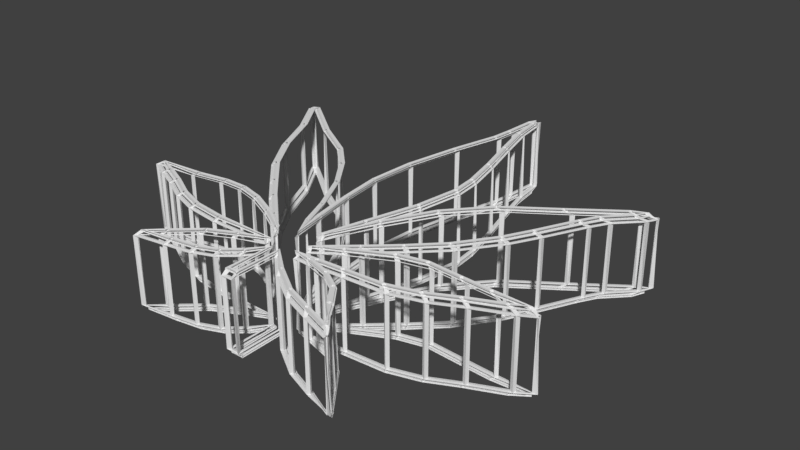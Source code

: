# Source: naveChala.blend  (saved by Blender 2.78.0; exported with 4.5.12 LTS)
import bpy
from mathutils import Matrix  # noqa: F401  (used for matrix-valued properties, if any)

bpy.ops.wm.read_factory_settings(use_empty=True)
scene = bpy.context.scene
scene.name = 'Scene'

# ---- collections
col_collection_1 = bpy.data.collections.new('Collection 1'); scene.collection.children.link(col_collection_1)

# ---- world
world_world = bpy.data.worlds.new('World'); scene.world = world_world
world_world.color = (0.05088, 0.05088, 0.05088)
world_world.use_sun_shadow = False
world_world.sun_shadow_jitter_overblur = 0.0
world_world.cycles.sampling_method = 'MANUAL'

# ---- meshes
me_cube_001 = bpy.data.meshes.new('Cube.001')
me_cube_001.from_pydata([(0.03907, -1.0, -0.8604), (0.1387, -1.0, -0.7473), (0.03907, -1.0, -0.661), (0.2627, -1.0, -0.8281), (0.5105, -1.0, -0.9197), (0.3839, -1.0, -0.8739), (0.5105, 1.0, -0.9197), (0.5105, -1.0, -0.9197), (0.3839, -1.0, -0.8739), (0.3839, 1.0, -0.8739), (0.2627, -1.0, -0.8281), (0.2627, 1.0, -0.8281), (0.1387, -1.0, -0.7473), (0.1387, 1.0, -0.7473), (0.03907, -1.0, -0.661), (0.03907, 1.0, -0.661), (0.03907, -1.0, -0.8604), (0.03907, 1.0, -0.8604), (-0.004028, -1.0, -0.8604), (-0.004028, 1.0, -0.8604), (-0.004028, -1.0, -0.6637), (-0.004028, 1.0, -0.6637), (-0.05791, -1.0, -0.7338), (-0.05791, 1.0, -0.7338), (-0.1253, -1.0, -0.7904), (-0.1253, 1.0, -0.7904), (-0.2115, -1.0, -0.8254), (-0.2115, 1.0, -0.8254), (-0.3246, -1.0, -0.8442), (-0.3246, 1.0, -0.8442), (-0.4566, -1.0, -0.8658), (-0.4566, 1.0, -0.8658), (-0.3866, -1.0, -0.8092), (-0.3866, 1.0, -0.8092), (-0.2815, -1.0, -0.7176), (-0.2815, 1.0, -0.7176), (-0.171, -1.0, -0.6637), (-0.171, 1.0, -0.6637), (-0.05252, -1.0, -0.6152), (-0.05252, 1.0, -0.6152), (-0.3246, -1.0, -0.6152), (-0.3246, 1.0, -0.6152), (-0.4755, -1.0, -0.5964), (-0.4755, 1.0, -0.5964), (-0.594, -1.0, -0.556), (-0.594, 1.0, -0.556), (-0.7071, -1.0, -0.4967), (-0.7071, 1.0, -0.4967), (-0.8041, -1.0, -0.4536), (-0.8041, 1.0, -0.4536), (-0.8822, -1.0, -0.4159), (-0.8822, 1.0, -0.4159), (-0.6856, -1.0, -0.4051), (-0.6856, 1.0, -0.4051), (-0.5482, -1.0, -0.3809), (-0.5482, 1.0, -0.3809), (-0.4458, -1.0, -0.3809), (-0.4458, 1.0, -0.3809), (-0.3408, -1.0, -0.4078), (-0.3408, 1.0, -0.4078), (-0.2249, -1.0, -0.4617), (-0.2249, 1.0, -0.4617), (-0.101, -1.0, -0.5344), (-0.101, 1.0, -0.5344), (-0.07138, -1.0, -0.556), (-0.07138, 1.0, -0.556), (-0.1818, -1.0, -0.4644), (-0.1818, 1.0, -0.4644), (-0.3004, -1.0, -0.3539), (-0.3004, 1.0, -0.3539), (-0.4, -1.0, -0.2516), (-0.4, 1.0, -0.2516), (-0.5186, -1.0, -0.1276), (-0.5186, 1.0, -0.1276), (-0.6317, -1.0, 0.0448), (-0.6317, 1.0, 0.0448), (-0.726, -1.0, 0.2468), (-0.726, 1.0, 0.2468), (-0.8364, -1.0, 0.4193), (-0.8364, 1.0, 0.4193), (-0.8203, -1.0, 0.4274), (-0.8203, 1.0, 0.4274), (-0.6021, -1.0, 0.2603), (-0.6021, 1.0, 0.2603), (-0.4135, -1.0, 0.1445), (-0.4135, 1.0, 0.1445), (-0.303, -1.0, 0.03671), (-0.303, 1.0, 0.03671), (-0.198, -1.0, -0.1061), (-0.198, 1.0, -0.1061), (-0.1037, -1.0, -0.2893), (-0.1037, 1.0, -0.2893), (-0.04982, -1.0, -0.424), (-0.04982, 1.0, -0.424), (-0.009416, -1.0, -0.5129), (-0.009416, 1.0, -0.5129), (-0.04174, -1.0, -0.3701), (-0.04174, 1.0, -0.3701), (-0.07407, -1.0, -0.1842), (-0.07407, 1.0, -0.1842), (-0.09562, -1.0, 0.00169), (-0.09562, 1.0, 0.00169), (-0.08215, -1.0, 0.2064), (-0.08215, 1.0, 0.2064), (-0.03366, -1.0, 0.4489), (-0.03366, 1.0, 0.4489), (0.02291, -1.0, 0.6671), (0.02291, 1.0, 0.6671), (0.03369, -1.0, 0.7587), (0.03369, 1.0, 0.7587), (0.04446, -1.0, 0.9042), (0.04446, 1.0, 0.9042), (0.05254, -1.0, 0.9311), (0.05254, 1.0, 0.9311), (0.06332, -1.0, 0.9015), (0.06332, 1.0, 0.9015), (0.07948, -1.0, 0.7695), (0.07948, 1.0, 0.7695), (0.1226, -1.0, 0.5971), (0.1226, 1.0, 0.5971), (0.1738, -1.0, 0.4112), (0.1738, 1.0, 0.4112), (0.2115, -1.0, 0.2468), (0.2115, 1.0, 0.2468), (0.2223, -1.0, 0.1283), (0.2223, 1.0, 0.1283), (0.1926, -1.0, -0.06836), (0.1926, 1.0, -0.06836), (0.1253, -1.0, -0.2973), (0.1253, 1.0, -0.2973), (0.07409, -1.0, -0.4725), (0.07409, 1.0, -0.4725), (0.0714, -1.0, -0.4913), (0.0714, 1.0, -0.4913), (0.1684, -1.0, -0.265), (0.1684, 1.0, -0.265), (0.2815, -1.0, -0.06027), (0.2815, 1.0, -0.06027), (0.4324, -1.0, 0.1068), (0.4324, 1.0, 0.1068), (0.6425, -1.0, 0.2522), (0.6425, 1.0, 0.2522), (0.8472, -1.0, 0.3977), (0.8472, 1.0, 0.3977), (0.9011, -1.0, 0.4247), (0.9011, 1.0, 0.4247), (0.8769, -1.0, 0.3816), (0.8769, 1.0, 0.3816), (0.7826, -1.0, 0.2846), (0.7826, 1.0, 0.2846), (0.7395, -1.0, 0.2091), (0.7395, 1.0, 0.2091), (0.6533, -1.0, 0.03402), (0.6533, 1.0, 0.03402), (0.5913, -1.0, -0.08183), (0.5913, 1.0, -0.08183), (0.4782, -1.0, -0.2381), (0.4782, 1.0, -0.2381), (0.3596, -1.0, -0.3539), (0.3596, 1.0, -0.3539), (0.2438, -1.0, -0.4563), (0.2438, 1.0, -0.4563), (0.1387, -1.0, -0.5452), (0.1387, 1.0, -0.5452), (0.101, -1.0, -0.5721), (0.101, 1.0, -0.5721), (0.2115, -1.0, -0.5075), (0.2115, 1.0, -0.5075), (0.3785, -1.0, -0.424), (0.3785, 1.0, -0.424), (0.5024, -1.0, -0.3943), (0.5024, 1.0, -0.3943), (0.656, -1.0, -0.4051), (0.656, 1.0, -0.4051), (0.788, -1.0, -0.4132), (0.788, 1.0, -0.4132), (0.9415, -1.0, -0.4132), (0.9415, 1.0, -0.4132), (0.8796, -1.0, -0.4482), (0.8796, 1.0, -0.4482), (0.7368, -1.0, -0.5102), (0.7368, 1.0, -0.5102), (0.6156, -1.0, -0.5694), (0.6156, 1.0, -0.5694), (0.4836, -1.0, -0.6072), (0.4836, 1.0, -0.6072), (0.3058, -1.0, -0.6179), (0.3058, 1.0, -0.6179), (0.1899, -1.0, -0.626), (0.1899, 1.0, -0.626), (0.09295, -1.0, -0.626), (0.09295, 1.0, -0.626), (0.163, -1.0, -0.6368), (0.163, 1.0, -0.6368), (0.2734, -1.0, -0.6691), (0.2734, 1.0, -0.6691), (0.3596, -1.0, -0.723), (0.3596, 1.0, -0.723), (0.4243, -1.0, -0.8065), (0.4243, 1.0, -0.8065), (0.497, -1.0, -0.8981), (0.497, 1.0, -0.8981), (0.497, -1.0, -0.8981), (0.497, 1.0, -0.8981), (-0.004028, -1.0, -0.8604), (-0.004028, -1.0, -0.6637), (-0.05791, -1.0, -0.7338), (-0.1253, -1.0, -0.7904), (-0.2115, -1.0, -0.8254), (-0.3246, -1.0, -0.8442), (-0.4566, -1.0, -0.8658), (-0.3866, -1.0, -0.8092), (-0.2815, -1.0, -0.7176), (-0.171, -1.0, -0.6637), (-0.05252, -1.0, -0.6152), (-0.3246, -1.0, -0.6152), (-0.4755, -1.0, -0.5964), (-0.594, -1.0, -0.556), (-0.7071, -1.0, -0.4967), (-0.8041, -1.0, -0.4536), (-0.8822, -1.0, -0.4159), (-0.6856, -1.0, -0.4051), (-0.5482, -1.0, -0.3809), (-0.4458, -1.0, -0.3809), (-0.3408, -1.0, -0.4078), (-0.2249, -1.0, -0.4617), (-0.101, -1.0, -0.5344), (-0.07138, -1.0, -0.556), (-0.1818, -1.0, -0.4644), (-0.3004, -1.0, -0.3539), (-0.4, -1.0, -0.2516), (-0.5186, -1.0, -0.1276), (-0.6317, -1.0, 0.0448), (-0.726, -1.0, 0.2468), (-0.8364, -1.0, 0.4193), (-0.8203, -1.0, 0.4274), (-0.6021, -1.0, 0.2603), (-0.4135, -1.0, 0.1445), (-0.303, -1.0, 0.03671), (-0.198, -1.0, -0.1061), (-0.1037, -1.0, -0.2893), (-0.04982, -1.0, -0.424), (-0.009416, -1.0, -0.5129), (-0.04174, -1.0, -0.3701), (-0.07407, -1.0, -0.1842), (-0.09562, -1.0, 0.00169), (-0.08215, -1.0, 0.2064), (-0.03366, -1.0, 0.4489), (0.02291, -1.0, 0.6671), (0.03369, -1.0, 0.7587), (0.04446, -1.0, 0.9042), (0.05254, -1.0, 0.9311), (0.06332, -1.0, 0.9015), (0.07948, -1.0, 0.7695), (0.1226, -1.0, 0.5971), (0.1738, -1.0, 0.4112), (0.2115, -1.0, 0.2468), (0.2223, -1.0, 0.1283), (0.1926, -1.0, -0.06836), (0.1253, -1.0, -0.2973), (0.07409, -1.0, -0.4725), (0.0714, -1.0, -0.4913), (0.1684, -1.0, -0.265), (0.2815, -1.0, -0.06027), (0.4324, -1.0, 0.1068), (0.6425, -1.0, 0.2522), (0.8472, -1.0, 0.3977), (0.9011, -1.0, 0.4247), (0.8769, -1.0, 0.3816), (0.7826, -1.0, 0.2846), (0.7395, -1.0, 0.2091), (0.6533, -1.0, 0.03402), (0.5913, -1.0, -0.08183), (0.4782, -1.0, -0.2381), (0.3596, -1.0, -0.3539), (0.2438, -1.0, -0.4563), (0.1387, -1.0, -0.5452), (0.101, -1.0, -0.5721), (0.2115, -1.0, -0.5075), (0.3785, -1.0, -0.424), (0.5024, -1.0, -0.3943), (0.656, -1.0, -0.4051), (0.788, -1.0, -0.4132), (0.9415, -1.0, -0.4132), (0.8796, -1.0, -0.4482), (0.7368, -1.0, -0.5102), (0.6156, -1.0, -0.5694), (0.4836, -1.0, -0.6072), (0.3058, -1.0, -0.6179), (0.1899, -1.0, -0.626), (0.09295, -1.0, -0.626), (0.163, -1.0, -0.6368), (0.2734, -1.0, -0.6691), (0.3596, -1.0, -0.723), (0.4243, -1.0, -0.8065), (0.497, -1.0, -0.8981), (0.497, -1.0, -0.8981), (0.03956, -1.085, -0.8419), (0.1361, -1.085, -0.7323), (0.03956, -1.085, -0.6488), (0.2561, -1.085, -0.8106), (0.3735, -1.085, -0.8549), (0.4961, -1.085, -0.8993), (-0.002182, -1.085, -0.8419), (-0.002182, -1.085, -0.6514), (-0.05436, -1.085, -0.7193), (-0.1196, -1.085, -0.7741), (-0.2031, -1.085, -0.808), (-0.3126, -1.085, -0.8262), (-0.4405, -1.085, -0.8471), (-0.3726, -1.085, -0.7923), (-0.2709, -1.085, -0.7036), (-0.1639, -1.085, -0.6514), (-0.04914, -1.085, -0.6045), (-0.3126, -1.085, -0.6045), (-0.4587, -1.085, -0.5862), (-0.5735, -1.085, -0.5471), (-0.6831, -1.085, -0.4897), (-0.777, -1.085, -0.4479), (-0.8527, -1.085, -0.4114), (-0.6622, -1.085, -0.401), (-0.5292, -1.085, -0.3775), (-0.43, -1.085, -0.3775), (-0.3283, -1.085, -0.4036), (-0.2161, -1.085, -0.4558), (-0.0961, -1.085, -0.5262), (-0.06741, -1.085, -0.5471), (-0.1744, -1.085, -0.4584), (-0.2892, -1.085, -0.3514), (-0.3857, -1.085, -0.2522), (-0.5005, -1.085, -0.1322), (-0.6101, -1.085, 0.03476), (-0.7014, -1.085, 0.2304), (-0.8083, -1.085, 0.3974), (-0.7927, -1.085, 0.4052), (-0.5814, -1.085, 0.2435), (-0.3987, -1.085, 0.1313), (-0.2918, -1.085, 0.02693), (-0.19, -1.085, -0.1114), (-0.09871, -1.085, -0.2888), (-0.04653, -1.085, -0.4192), (-0.0074, -1.085, -0.5053), (-0.03871, -1.085, -0.367), (-0.07001, -1.085, -0.187), (-0.09089, -1.085, -0.00699), (-0.07784, -1.085, 0.1913), (-0.03088, -1.085, 0.4261), (0.02391, -1.085, 0.6375), (0.03434, -1.085, 0.7262), (0.04478, -1.085, 0.8671), (0.05261, -1.085, 0.8931), (0.06304, -1.085, 0.8644), (0.07869, -1.085, 0.7366), (0.1204, -1.085, 0.5696), (0.17, -1.085, 0.3896), (0.2065, -1.085, 0.2304), (0.217, -1.085, 0.1156), (0.1883, -1.085, -0.07483), (0.123, -1.085, -0.2966), (0.07348, -1.085, -0.4662), (0.07087, -1.085, -0.4845), (0.1648, -1.085, -0.2653), (0.2744, -1.085, -0.067), (0.4205, -1.085, 0.09476), (0.624, -1.085, 0.2357), (0.8222, -1.085, 0.3765), (0.8744, -1.085, 0.4026), (0.8509, -1.085, 0.3609), (0.7596, -1.085, 0.267), (0.7179, -1.085, 0.1939), (0.6344, -1.085, 0.02432), (0.5744, -1.085, -0.08787), (0.4648, -1.085, -0.2392), (0.35, -1.085, -0.3514), (0.2378, -1.085, -0.4505), (0.1361, -1.085, -0.5366), (0.09957, -1.085, -0.5627), (0.2065, -1.085, -0.5001), (0.3683, -1.085, -0.4192), (0.4883, -1.085, -0.3905), (0.637, -1.085, -0.401), (0.7648, -1.085, -0.4088), (0.9135, -1.085, -0.4088), (0.8535, -1.085, -0.4427), (0.7153, -1.085, -0.5027), (0.5979, -1.085, -0.5601), (0.47, -1.085, -0.5966), (0.2978, -1.085, -0.6071), (0.1857, -1.085, -0.6149), (0.09174, -1.085, -0.6149), (0.1596, -1.085, -0.6253), (0.2665, -1.085, -0.6567), (0.35, -1.085, -0.7088), (0.4126, -1.085, -0.7897), (0.4831, -1.085, -0.8784), (0.4831, -1.085, -0.8784), (0.4973, 1.097, -0.9009), (0.3743, 1.097, -0.8565), (0.2566, 1.097, -0.812), (0.1363, 1.097, -0.7335), (0.03952, 1.097, -0.6498), (0.03952, 1.097, -0.8434), (-0.00233, 1.097, -0.8434), (-0.00233, 1.097, -0.6524), (-0.05465, 1.097, -0.7204), (-0.12, 1.097, -0.7754), (-0.2037, 1.097, -0.8094), (-0.3136, 1.097, -0.8277), (-0.4418, 1.097, -0.8486), (-0.3738, 1.097, -0.7937), (-0.2718, 1.097, -0.7047), (-0.1645, 1.097, -0.6524), (-0.04941, 1.097, -0.6053), (-0.3136, 1.097, -0.6053), (-0.4601, 1.097, -0.587), (-0.5752, 1.097, -0.5478), (-0.685, 1.097, -0.4902), (-0.7792, 1.097, -0.4484), (-0.8551, 1.097, -0.4118), (-0.6641, 1.097, -0.4013), (-0.5307, 1.097, -0.3778), (-0.4313, 1.097, -0.3778), (-0.3293, 1.097, -0.4039), (-0.2168, 1.097, -0.4562), (-0.0965, 1.097, -0.5269), (-0.06772, 1.097, -0.5478), (-0.175, 1.097, -0.4588), (-0.2901, 1.097, -0.3516), (-0.3868, 1.097, -0.2522), (-0.5019, 1.097, -0.1319), (-0.6118, 1.097, 0.03556), (-0.7033, 1.097, 0.2318), (-0.8106, 1.097, 0.3992), (-0.7949, 1.097, 0.407), (-0.583, 1.097, 0.2448), (-0.3999, 1.097, 0.1324), (-0.2927, 1.097, 0.02771), (-0.1907, 1.097, -0.1109), (-0.09911, 1.097, -0.2888), (-0.0468, 1.097, -0.4196), (-0.007562, 1.097, -0.5059), (-0.03895, 1.097, -0.3673), (-0.07034, 1.097, -0.1868), (-0.09127, 1.097, -0.006292), (-0.07819, 1.097, 0.1925), (-0.0311, 1.097, 0.4279), (0.02383, 1.097, 0.6398), (0.03429, 1.097, 0.7288), (0.04475, 1.097, 0.87), (0.0526, 1.097, 0.8962), (0.06306, 1.097, 0.8674), (0.07876, 1.097, 0.7392), (0.1206, 1.097, 0.5718), (0.1703, 1.097, 0.3913), (0.2069, 1.097, 0.2318), (0.2174, 1.097, 0.1167), (0.1886, 1.097, -0.07431), (0.1232, 1.097, -0.2967), (0.07353, 1.097, -0.4667), (0.07091, 1.097, -0.485), (0.1651, 1.097, -0.2653), (0.2749, 1.097, -0.06646), (0.4214, 1.097, 0.09573), (0.6254, 1.097, 0.237), (0.8242, 1.097, 0.3782), (0.8766, 1.097, 0.4044), (0.853, 1.097, 0.3626), (0.7615, 1.097, 0.2684), (0.7196, 1.097, 0.1951), (0.6359, 1.097, 0.0251), (0.5757, 1.097, -0.08739), (0.4659, 1.097, -0.2391), (0.3508, 1.097, -0.3516), (0.2383, 1.097, -0.451), (0.1363, 1.097, -0.5373), (0.09968, 1.097, -0.5635), (0.2069, 1.097, -0.5007), (0.3691, 1.097, -0.4196), (0.4894, 1.097, -0.3908), (0.6385, 1.097, -0.4013), (0.7667, 1.097, -0.4091), (0.9158, 1.097, -0.4091), (0.8556, 1.097, -0.4431), (0.717, 1.097, -0.5033), (0.5993, 1.097, -0.5609), (0.4711, 1.097, -0.5975), (0.2985, 1.097, -0.608), (0.186, 1.097, -0.6158), (0.09184, 1.097, -0.6158), (0.1598, 1.097, -0.6263), (0.2671, 1.097, -0.6577), (0.3508, 1.097, -0.71), (0.4136, 1.097, -0.7911), (0.4842, 1.097, -0.88), (0.4842, 1.097, -0.88), (0.03982, -1.142, -0.8419), (0.1347, -1.142, -0.7323), (0.03982, -1.142, -0.6488), (0.2526, -1.142, -0.8106), (0.368, -1.142, -0.8549), (0.4885, -1.142, -0.8993), (-0.001198, -1.142, -0.8419), (-0.001198, -1.142, -0.6514), (-0.05247, -1.142, -0.7193), (-0.1166, -1.142, -0.7741), (-0.1986, -1.142, -0.808), (-0.3063, -1.142, -0.8262), (-0.4319, -1.142, -0.8471), (-0.3652, -1.142, -0.7923), (-0.2653, -1.142, -0.7036), (-0.1601, -1.142, -0.6514), (-0.04734, -1.142, -0.6045), (-0.3063, -1.142, -0.6045), (-0.4498, -1.142, -0.5862), (-0.5626, -1.142, -0.5471), (-0.6703, -1.142, -0.4897), (-0.7626, -1.142, -0.4479), (-0.8369, -1.142, -0.4114), (-0.6498, -1.142, -0.401), (-0.5191, -1.142, -0.3775), (-0.4216, -1.142, -0.3775), (-0.3217, -1.142, -0.4036), (-0.2114, -1.142, -0.4558), (-0.09349, -1.142, -0.5262), (-0.06529, -1.142, -0.5471), (-0.1704, -1.142, -0.4584), (-0.2832, -1.142, -0.3514), (-0.3781, -1.142, -0.2522), (-0.4909, -1.142, -0.1322), (-0.5985, -1.142, 0.03476), (-0.6883, -1.142, 0.2304), (-0.7934, -1.142, 0.3974), (-0.778, -1.142, 0.4052), (-0.5703, -1.142, 0.2435), (-0.3909, -1.142, 0.1313), (-0.2858, -1.142, 0.02693), (-0.1858, -1.142, -0.1114), (-0.09605, -1.142, -0.2888), (-0.04478, -1.142, -0.4192), (-0.006326, -1.142, -0.5053), (-0.03709, -1.142, -0.367), (-0.06785, -1.142, -0.187), (-0.08836, -1.142, -0.00699), (-0.07554, -1.142, 0.1913), (-0.0294, -1.142, 0.4261), (0.02444, -1.142, 0.6375), (0.03469, -1.142, 0.7262), (0.04495, -1.142, 0.8671), (0.05264, -1.142, 0.8931), (0.06289, -1.142, 0.8644), (0.07827, -1.142, 0.7366), (0.1193, -1.142, 0.5696), (0.168, -1.142, 0.3896), (0.2039, -1.142, 0.2304), (0.2141, -1.142, 0.1156), (0.1859, -1.142, -0.07483), (0.1219, -1.142, -0.2966), (0.07315, -1.142, -0.4662), (0.07058, -1.142, -0.4845), (0.1629, -1.142, -0.2653), (0.2705, -1.142, -0.067), (0.4141, -1.142, 0.09476), (0.6141, -1.142, 0.2357), (0.8089, -1.142, 0.3765), (0.8602, -1.142, 0.4026), (0.8371, -1.142, 0.3609), (0.7474, -1.142, 0.267), (0.7064, -1.142, 0.1939), (0.6243, -1.142, 0.02432), (0.5654, -1.142, -0.08787), (0.4577, -1.142, -0.2392), (0.3449, -1.142, -0.3514), (0.2347, -1.142, -0.4505), (0.1347, -1.142, -0.5366), (0.09878, -1.142, -0.5627), (0.2039, -1.142, -0.5001), (0.3628, -1.142, -0.4192), (0.4808, -1.142, -0.3905), (0.6269, -1.142, -0.401), (0.7525, -1.142, -0.4088), (0.8986, -1.142, -0.4088), (0.8397, -1.142, -0.4427), (0.7038, -1.142, -0.5027), (0.5884, -1.142, -0.5601), (0.4628, -1.142, -0.5966), (0.2936, -1.142, -0.6071), (0.1834, -1.142, -0.6149), (0.09109, -1.142, -0.6149), (0.1577, -1.142, -0.6253), (0.2629, -1.142, -0.6567), (0.3449, -1.142, -0.7088), (0.4064, -1.142, -0.7897), (0.4756, -1.142, -0.8784), (0.4756, -1.142, -0.8784), (0.4973, 1.153, -0.9009), (0.3743, 1.153, -0.8565), (0.2566, 1.153, -0.812), (0.1363, 1.153, -0.7335), (0.03952, 1.153, -0.6498), (0.03952, 1.153, -0.8434), (-0.00233, 1.153, -0.8434), (-0.00233, 1.153, -0.6524), (-0.05465, 1.153, -0.7204), (-0.12, 1.153, -0.7754), (-0.2037, 1.153, -0.8094), (-0.3136, 1.153, -0.8277), (-0.4418, 1.153, -0.8486), (-0.3738, 1.153, -0.7937), (-0.2718, 1.153, -0.7047), (-0.1645, 1.153, -0.6524), (-0.04941, 1.153, -0.6053), (-0.3136, 1.153, -0.6053), (-0.4601, 1.153, -0.587), (-0.5752, 1.153, -0.5478), (-0.685, 1.153, -0.4902), (-0.7792, 1.153, -0.4484), (-0.8551, 1.153, -0.4118), (-0.6641, 1.153, -0.4013), (-0.5307, 1.153, -0.3778), (-0.4313, 1.153, -0.3778), (-0.3293, 1.153, -0.4039), (-0.2168, 1.153, -0.4562), (-0.0965, 1.153, -0.5269), (-0.06772, 1.153, -0.5478), (-0.175, 1.153, -0.4588), (-0.2901, 1.153, -0.3516), (-0.3868, 1.153, -0.2522), (-0.5019, 1.153, -0.1319), (-0.6118, 1.153, 0.03556), (-0.7033, 1.153, 0.2318), (-0.8106, 1.153, 0.3992), (-0.7949, 1.153, 0.407), (-0.583, 1.153, 0.2448), (-0.3999, 1.153, 0.1324), (-0.2927, 1.153, 0.02771), (-0.1907, 1.153, -0.1109), (-0.09911, 1.153, -0.2888), (-0.0468, 1.153, -0.4196), (-0.007562, 1.153, -0.5059), (-0.03895, 1.153, -0.3673), (-0.07034, 1.153, -0.1868), (-0.09127, 1.153, -0.006292), (-0.07819, 1.153, 0.1925), (-0.0311, 1.153, 0.4279), (0.02383, 1.153, 0.6398), (0.03429, 1.153, 0.7288), (0.04475, 1.153, 0.87), (0.0526, 1.153, 0.8962), (0.06306, 1.153, 0.8674), (0.07876, 1.153, 0.7392), (0.1206, 1.153, 0.5718), (0.1703, 1.153, 0.3913), (0.2069, 1.153, 0.2318), (0.2174, 1.153, 0.1167), (0.1886, 1.153, -0.07431), (0.1232, 1.153, -0.2967), (0.07353, 1.153, -0.4667), (0.07091, 1.153, -0.485), (0.1651, 1.153, -0.2653), (0.2749, 1.153, -0.06646), (0.4214, 1.153, 0.09573), (0.6254, 1.153, 0.237), (0.8242, 1.153, 0.3782), (0.8766, 1.153, 0.4044), (0.853, 1.153, 0.3626), (0.7615, 1.153, 0.2684), (0.7196, 1.153, 0.1951), (0.6359, 1.153, 0.0251), (0.5757, 1.153, -0.08739), (0.4659, 1.153, -0.2391), (0.3508, 1.153, -0.3516), (0.2383, 1.153, -0.451), (0.1363, 1.153, -0.5373), (0.09968, 1.153, -0.5635), (0.2069, 1.153, -0.5007), (0.3691, 1.153, -0.4196), (0.4894, 1.153, -0.3908), (0.6385, 1.153, -0.4013), (0.7667, 1.153, -0.4091), (0.9158, 1.153, -0.4091), (0.8556, 1.153, -0.4431), (0.717, 1.153, -0.5033), (0.5993, 1.153, -0.5609), (0.4711, 1.153, -0.5975), (0.2985, 1.153, -0.608), (0.186, 1.153, -0.6158), (0.09184, 1.153, -0.6158), (0.1598, 1.153, -0.6263), (0.2671, 1.153, -0.6577), (0.3508, 1.153, -0.71), (0.4136, 1.153, -0.7911), (0.4842, 1.153, -0.88), (0.4842, 1.153, -0.88)], [], [(182, 184, 287, 286), (203, 6, 4, 202), (46, 48, 219, 218), (148, 150, 270, 269), (80, 82, 236, 235), (6, 9, 8, 4), (114, 116, 253, 252), (8, 9, 11, 10), (10, 11, 13, 12), (12, 13, 15, 14), (14, 15, 17, 16), (16, 17, 19, 18), (18, 19, 21, 20), (20, 21, 23, 22), (22, 23, 25, 24), (24, 25, 27, 26), (26, 27, 29, 28), (28, 29, 31, 30), (30, 31, 33, 32), (32, 33, 35, 34), (34, 35, 37, 36), (36, 37, 39, 38), (38, 39, 41, 40), (40, 41, 43, 42), (42, 43, 45, 44), (44, 45, 47, 46), (46, 47, 49, 48), (48, 49, 51, 50), (50, 51, 53, 52), (52, 53, 55, 54), (54, 55, 57, 56), (56, 57, 59, 58), (58, 59, 61, 60), (60, 61, 63, 62), (62, 63, 65, 64), (64, 65, 67, 66), (66, 67, 69, 68), (68, 69, 71, 70), (70, 71, 73, 72), (72, 73, 75, 74), (74, 75, 77, 76), (76, 77, 79, 78), (78, 79, 81, 80), (80, 81, 83, 82), (82, 83, 85, 84), (84, 85, 87, 86), (86, 87, 89, 88), (88, 89, 91, 90), (90, 91, 93, 92), (92, 93, 95, 94), (94, 95, 97, 96), (96, 97, 99, 98), (98, 99, 101, 100), (100, 101, 103, 102), (102, 103, 105, 104), (104, 105, 107, 106), (106, 107, 109, 108), (108, 109, 111, 110), (110, 111, 113, 112), (112, 113, 115, 114), (114, 115, 117, 116), (116, 117, 119, 118), (118, 119, 121, 120), (120, 121, 123, 122), (122, 123, 125, 124), (124, 125, 127, 126), (126, 127, 129, 128), (128, 129, 131, 130), (130, 131, 133, 132), (132, 133, 135, 134), (134, 135, 137, 136), (136, 137, 139, 138), (138, 139, 141, 140), (140, 141, 143, 142), (142, 143, 145, 144), (144, 145, 147, 146), (146, 147, 149, 148), (148, 149, 151, 150), (150, 151, 153, 152), (152, 153, 155, 154), (154, 155, 157, 156), (156, 157, 159, 158), (158, 159, 161, 160), (160, 161, 163, 162), (162, 163, 165, 164), (164, 165, 167, 166), (166, 167, 169, 168), (168, 169, 171, 170), (170, 171, 173, 172), (172, 173, 175, 174), (174, 175, 177, 176), (176, 177, 179, 178), (178, 179, 181, 180), (180, 181, 183, 182), (182, 183, 185, 184), (184, 185, 187, 186), (186, 187, 189, 188), (188, 189, 191, 190), (190, 191, 193, 192), (192, 193, 195, 194), (194, 195, 197, 196), (196, 197, 199, 198), (198, 199, 201, 200), (200, 201, 203, 202), (12, 14, 2, 1), (184, 186, 288, 287), (150, 152, 271, 270), (116, 118, 254, 253), (82, 84, 237, 236), (48, 50, 220, 219), (14, 16, 0, 2), (186, 188, 289, 288), (152, 154, 272, 271), (118, 120, 255, 254), (84, 86, 238, 237), (50, 52, 221, 220), (16, 18, 204, 0), (188, 190, 290, 289), (154, 156, 273, 272), (120, 122, 256, 255), (86, 88, 239, 238), (52, 54, 222, 221), (18, 20, 205, 204), (190, 192, 291, 290), (156, 158, 274, 273), (122, 124, 257, 256), (88, 90, 240, 239), (54, 56, 223, 222), (20, 22, 206, 205), (192, 194, 292, 291), (158, 160, 275, 274), (124, 126, 258, 257), (90, 92, 241, 240), (56, 58, 224, 223), (22, 24, 207, 206), (194, 196, 293, 292), (160, 162, 276, 275), (126, 128, 259, 258), (92, 94, 242, 241), (58, 60, 225, 224), (24, 26, 208, 207), (196, 198, 294, 293), (162, 164, 277, 276), (128, 130, 260, 259), (94, 96, 243, 242), (60, 62, 226, 225), (26, 28, 209, 208), (198, 200, 295, 294), (164, 166, 278, 277), (130, 132, 261, 260), (96, 98, 244, 243), (62, 64, 227, 226), (28, 30, 210, 209), (200, 202, 296, 295), (166, 168, 279, 278), (132, 134, 262, 261), (4, 200, 295, 7), (98, 100, 245, 244), (64, 66, 228, 227), (30, 32, 211, 210), (168, 170, 280, 279), (134, 136, 263, 262), (100, 102, 246, 245), (66, 68, 229, 228), (32, 34, 212, 211), (170, 172, 281, 280), (136, 138, 264, 263), (102, 104, 247, 246), (68, 70, 230, 229), (34, 36, 213, 212), (172, 174, 282, 281), (138, 140, 265, 264), (104, 106, 248, 247), (70, 72, 231, 230), (36, 38, 214, 213), (202, 4, 7, 296), (174, 176, 283, 282), (140, 142, 266, 265), (106, 108, 249, 248), (72, 74, 232, 231), (38, 40, 215, 214), (176, 178, 284, 283), (142, 144, 267, 266), (108, 110, 250, 249), (74, 76, 233, 232), (40, 42, 216, 215), (4, 8, 5, 7), (178, 180, 285, 284), (144, 146, 268, 267), (110, 112, 251, 250), (76, 78, 234, 233), (42, 44, 217, 216), (8, 10, 3, 5), (180, 182, 286, 285), (146, 148, 269, 268), (112, 114, 252, 251), (78, 80, 235, 234), (44, 46, 218, 217), (10, 12, 1, 3), (278, 279, 378, 377), (227, 228, 327, 326), (279, 280, 379, 378), (228, 229, 328, 327), (280, 281, 380, 379), (229, 230, 329, 328), (281, 282, 381, 380), (230, 231, 330, 329), (282, 283, 382, 381), (231, 232, 331, 330), (283, 284, 383, 382), (232, 233, 332, 331), (284, 285, 384, 383), (233, 234, 333, 332), (285, 286, 385, 384), (234, 235, 334, 333), (286, 287, 386, 385), (235, 236, 335, 334), (287, 288, 387, 386), (236, 237, 336, 335), (288, 289, 388, 387), (237, 238, 337, 336), (289, 290, 389, 388), (238, 239, 338, 337), (290, 291, 390, 389), (239, 240, 339, 338), (291, 292, 391, 390), (240, 241, 340, 339), (292, 293, 392, 391), (241, 242, 341, 340), (293, 294, 393, 392), (242, 243, 342, 341), (294, 295, 394, 393), (243, 244, 343, 342), (295, 296, 395, 394), (244, 245, 344, 343), (7, 295, 394, 302), (245, 246, 345, 344), (246, 247, 346, 345), (247, 248, 347, 346), (248, 249, 348, 347), (249, 250, 349, 348), (250, 251, 350, 349), (251, 252, 351, 350), (252, 253, 352, 351), (253, 254, 353, 352), (254, 255, 354, 353), (255, 256, 355, 354), (256, 257, 356, 355), (257, 258, 357, 356), (206, 207, 306, 305), (3, 1, 298, 300), (258, 259, 358, 357), (207, 208, 307, 306), (204, 205, 304, 303), (259, 260, 359, 358), (208, 209, 308, 307), (296, 7, 302, 395), (260, 261, 360, 359), (209, 210, 309, 308), (5, 3, 300, 301), (261, 262, 361, 360), (210, 211, 310, 309), (7, 5, 301, 302), (262, 263, 362, 361), (211, 212, 311, 310), (263, 264, 363, 362), (212, 213, 312, 311), (264, 265, 364, 363), (213, 214, 313, 312), (205, 206, 305, 304), (265, 266, 365, 364), (214, 215, 314, 313), (266, 267, 366, 365), (215, 216, 315, 314), (0, 204, 303, 297), (267, 268, 367, 366), (216, 217, 316, 315), (2, 0, 297, 299), (268, 269, 368, 367), (217, 218, 317, 316), (1, 2, 299, 298), (269, 270, 369, 368), (218, 219, 318, 317), (270, 271, 370, 369), (219, 220, 319, 318), (271, 272, 371, 370), (220, 221, 320, 319), (272, 273, 372, 371), (221, 222, 321, 320), (273, 274, 373, 372), (222, 223, 322, 321), (274, 275, 374, 373), (223, 224, 323, 322), (275, 276, 375, 374), (224, 225, 324, 323), (276, 277, 376, 375), (225, 226, 325, 324), (277, 278, 377, 376), (226, 227, 326, 325), (151, 149, 467, 468), (117, 115, 450, 451), (83, 81, 433, 434), (49, 47, 416, 417), (15, 13, 399, 400), (187, 185, 485, 486), (153, 151, 468, 469), (119, 117, 451, 452), (85, 83, 434, 435), (51, 49, 417, 418), (17, 15, 400, 401), (189, 187, 486, 487), (155, 153, 469, 470), (121, 119, 452, 453), (87, 85, 435, 436), (53, 51, 418, 419), (19, 17, 401, 402), (191, 189, 487, 488), (157, 155, 470, 471), (123, 121, 453, 454), (89, 87, 436, 437), (55, 53, 419, 420), (21, 19, 402, 403), (193, 191, 488, 489), (159, 157, 471, 472), (125, 123, 454, 455), (91, 89, 437, 438), (57, 55, 420, 421), (23, 21, 403, 404), (195, 193, 489, 490), (161, 159, 472, 473), (127, 125, 455, 456), (93, 91, 438, 439), (59, 57, 421, 422), (25, 23, 404, 405), (197, 195, 490, 491), (163, 161, 473, 474), (129, 127, 456, 457), (95, 93, 439, 440), (61, 59, 422, 423), (27, 25, 405, 406), (199, 197, 491, 492), (165, 163, 474, 475), (131, 129, 457, 458), (97, 95, 440, 441), (63, 61, 423, 424), (29, 27, 406, 407), (201, 199, 492, 493), (167, 165, 475, 476), (133, 131, 458, 459), (99, 97, 441, 442), (65, 63, 424, 425), (31, 29, 407, 408), (203, 201, 493, 494), (169, 167, 476, 477), (135, 133, 459, 460), (101, 99, 442, 443), (67, 65, 425, 426), (33, 31, 408, 409), (6, 201, 493, 396), (171, 169, 477, 478), (137, 135, 460, 461), (103, 101, 443, 444), (69, 67, 426, 427), (35, 33, 409, 410), (173, 171, 478, 479), (139, 137, 461, 462), (105, 103, 444, 445), (71, 69, 427, 428), (37, 35, 410, 411), (175, 173, 479, 480), (141, 139, 462, 463), (107, 105, 445, 446), (6, 203, 494, 396), (73, 71, 428, 429), (39, 37, 411, 412), (177, 175, 480, 481), (143, 141, 463, 464), (109, 107, 446, 447), (75, 73, 429, 430), (41, 39, 412, 413), (179, 177, 481, 482), (145, 143, 464, 465), (111, 109, 447, 448), (77, 75, 430, 431), (43, 41, 413, 414), (9, 6, 396, 397), (181, 179, 482, 483), (147, 145, 465, 466), (113, 111, 448, 449), (79, 77, 431, 432), (45, 43, 414, 415), (11, 9, 397, 398), (183, 181, 483, 484), (149, 147, 466, 467), (115, 113, 449, 450), (81, 79, 432, 433), (47, 45, 415, 416), (13, 11, 398, 399), (185, 183, 484, 485), (385, 386, 584, 583), (334, 335, 533, 532), (386, 387, 585, 584), (335, 336, 534, 533), (387, 388, 586, 585), (336, 337, 535, 534), (388, 389, 587, 586), (337, 338, 536, 535), (389, 390, 588, 587), (338, 339, 537, 536), (390, 391, 589, 588), (339, 340, 538, 537), (391, 392, 590, 589), (340, 341, 539, 538), (392, 393, 591, 590), (341, 342, 540, 539), (393, 394, 592, 591), (342, 343, 541, 540), (394, 395, 593, 592), (343, 344, 542, 541), (302, 394, 592, 500), (344, 345, 543, 542), (345, 346, 544, 543), (346, 347, 545, 544), (347, 348, 546, 545), (300, 298, 496, 498), (348, 349, 547, 546), (303, 304, 502, 501), (349, 350, 548, 547), (395, 302, 500, 593), (350, 351, 549, 548), (301, 300, 498, 499), (351, 352, 550, 549), (302, 301, 499, 500), (352, 353, 551, 550), (304, 305, 503, 502), (353, 354, 552, 551), (297, 303, 501, 495), (354, 355, 553, 552), (299, 297, 495, 497), (355, 356, 554, 553), (298, 299, 497, 496), (356, 357, 555, 554), (305, 306, 504, 503), (357, 358, 556, 555), (306, 307, 505, 504), (358, 359, 557, 556), (307, 308, 506, 505), (359, 360, 558, 557), (308, 309, 507, 506), (360, 361, 559, 558), (309, 310, 508, 507), (361, 362, 560, 559), (310, 311, 509, 508), (362, 363, 561, 560), (311, 312, 510, 509), (363, 364, 562, 561), (312, 313, 511, 510), (364, 365, 563, 562), (313, 314, 512, 511), (365, 366, 564, 563), (314, 315, 513, 512), (366, 367, 565, 564), (315, 316, 514, 513), (367, 368, 566, 565), (316, 317, 515, 514), (368, 369, 567, 566), (317, 318, 516, 515), (369, 370, 568, 567), (318, 319, 517, 516), (370, 371, 569, 568), (319, 320, 518, 517), (371, 372, 570, 569), (320, 321, 519, 518), (372, 373, 571, 570), (321, 322, 520, 519), (373, 374, 572, 571), (322, 323, 521, 520), (374, 375, 573, 572), (323, 324, 522, 521), (375, 376, 574, 573), (324, 325, 523, 522), (376, 377, 575, 574), (325, 326, 524, 523), (377, 378, 576, 575), (326, 327, 525, 524), (378, 379, 577, 576), (327, 328, 526, 525), (379, 380, 578, 577), (328, 329, 527, 526), (380, 381, 579, 578), (329, 330, 528, 527), (381, 382, 580, 579), (330, 331, 529, 528), (382, 383, 581, 580), (331, 332, 530, 529), (383, 384, 582, 581), (332, 333, 531, 530), (384, 385, 583, 582), (333, 334, 532, 531), (440, 439, 637, 638), (492, 491, 689, 690), (441, 440, 638, 639), (493, 492, 690, 691), (442, 441, 639, 640), (494, 493, 691, 692), (443, 442, 640, 641), (396, 493, 691, 594), (444, 443, 641, 642), (445, 444, 642, 643), (446, 445, 643, 644), (447, 446, 644, 645), (396, 494, 692, 594), (448, 447, 645, 646), (397, 396, 594, 595), (449, 448, 646, 647), (398, 397, 595, 596), (450, 449, 647, 648), (399, 398, 596, 597), (451, 450, 648, 649), (400, 399, 597, 598), (452, 451, 649, 650), (401, 400, 598, 599), (453, 452, 650, 651), (402, 401, 599, 600), (454, 453, 651, 652), (403, 402, 600, 601), (455, 454, 652, 653), (404, 403, 601, 602), (456, 455, 653, 654), (405, 404, 602, 603), (457, 456, 654, 655), (406, 405, 603, 604), (458, 457, 655, 656), (407, 406, 604, 605), (459, 458, 656, 657), (408, 407, 605, 606), (460, 459, 657, 658), (409, 408, 606, 607), (461, 460, 658, 659), (410, 409, 607, 608), (462, 461, 659, 660), (411, 410, 608, 609), (463, 462, 660, 661), (412, 411, 609, 610), (464, 463, 661, 662), (413, 412, 610, 611), (465, 464, 662, 663), (414, 413, 611, 612), (466, 465, 663, 664), (415, 414, 612, 613), (467, 466, 664, 665), (416, 415, 613, 614), (468, 467, 665, 666), (417, 416, 614, 615), (469, 468, 666, 667), (418, 417, 615, 616), (470, 469, 667, 668), (419, 418, 616, 617), (471, 470, 668, 669), (420, 419, 617, 618), (472, 471, 669, 670), (421, 420, 618, 619), (473, 472, 670, 671), (422, 421, 619, 620), (474, 473, 671, 672), (423, 422, 620, 621), (475, 474, 672, 673), (424, 423, 621, 622), (476, 475, 673, 674), (425, 424, 622, 623), (477, 476, 674, 675), (426, 425, 623, 624), (478, 477, 675, 676), (427, 426, 624, 625), (479, 478, 676, 677), (428, 427, 625, 626), (480, 479, 677, 678), (429, 428, 626, 627), (481, 480, 678, 679), (430, 429, 627, 628), (482, 481, 679, 680), (431, 430, 628, 629), (483, 482, 680, 681), (432, 431, 629, 630), (484, 483, 681, 682), (433, 432, 630, 631), (485, 484, 682, 683), (434, 433, 631, 632), (486, 485, 683, 684), (435, 434, 632, 633), (487, 486, 684, 685), (436, 435, 633, 634), (488, 487, 685, 686), (437, 436, 634, 635), (489, 488, 686, 687), (438, 437, 635, 636), (490, 489, 687, 688), (439, 438, 636, 637), (491, 490, 688, 689)])
me_cube_001.use_remesh_preserve_volume = False
me_cube_001.use_remesh_preserve_attributes = False
me_cube_001.use_mirror_vertex_groups = False
me_cube_001.update()

# ---- objects
ob_cube = bpy.data.objects.new('Cube', me_cube_001)

# ---- transforms, parenting, visibility, modifiers, constraints
ob_cube.location = (-0.1813, 0.03627, 0.0)
ob_cube.rotation_euler = (-1.571, -2.22e-16, 2.22e-16)
ob_cube.scale = (4.488, 0.6495, 4.487)
ob_cube.lineart.crease_threshold = 0.0
_m = ob_cube.modifiers.new('Wireframe', 'WIREFRAME')

# ---- collection membership
col_collection_1.objects.link(ob_cube)

# ---- scene / render settings (as saved in the file)
scene.frame_start = 1; scene.frame_end = 250; scene.frame_set(1)
scene.render.engine = 'BLENDER_EEVEE_NEXT'
scene.render.resolution_percentage = 50
scene.render.dither_intensity = 0.0
scene.cycles.use_denoising = False
scene.cycles.samples = 128
scene.cycles.sampling_pattern = 'TABULATED_SOBOL'
scene.cycles.light_sampling_threshold = 0.0
scene.cycles.use_adaptive_sampling = False
scene.cycles.use_light_tree = False
scene.cycles.blur_glossy = 0.0
scene.cycles.sample_clamp_indirect = 0.0
scene.view_settings.view_transform = 'Standard'
bpy.context.view_layer.update()

# ---- added for rendering (the .blend has no active camera and no usable light): camera, sun
cam_auto = bpy.data.cameras.new('AutoCamera')
cam_auto.lens = 50.0
cam_auto.sensor_width = 36.0
cam_auto.clip_end = 1000.0
ob_auto_camera = bpy.data.objects.new('AutoCamera', cam_auto)
scene.collection.objects.link(ob_auto_camera)
ob_auto_camera.location = (10.9426, -13.1273, 8.79017)
ob_auto_camera.rotation_euler = (1.09748, -7.21219e-08, 0.694738)
scene.camera = ob_auto_camera
light_auto_sun = bpy.data.lights.new('AutoSun', 'SUN')
light_auto_sun.energy = 3.0
light_auto_sun.angle = 0.0523599
ob_auto_sun = bpy.data.objects.new('AutoSun', light_auto_sun)
scene.collection.objects.link(ob_auto_sun)
ob_auto_sun.rotation_euler = (0.872665, 0.174533, 0.523599)
bpy.context.view_layer.update()
